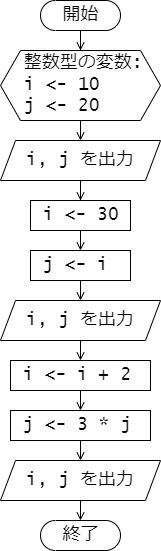

The diagram above was exported from draw.io. Its source (the exported page's mxGraphModel, read from the mxfile embedded in the PNG):
<mxGraphModel dx="478" dy="279" grid="1" gridSize="10" guides="1" tooltips="1" connect="1" arrows="1" fold="1" page="1" pageScale="1" pageWidth="827" pageHeight="1169" math="0" shadow="0">
  <root>
    <mxCell id="0" />
    <mxCell id="1" parent="0" />
    <mxCell id="ZmXhN020WLl5176LJWua-15" style="edgeStyle=orthogonalEdgeStyle;rounded=0;orthogonalLoop=1;jettySize=auto;html=1;exitX=0.5;exitY=1;exitDx=0;exitDy=0;entryX=0.5;entryY=0;entryDx=0;entryDy=0;fontFamily=Lucida Console;fontSize=18;endArrow=open;endFill=0;" parent="1" source="ZmXhN020WLl5176LJWua-5" target="ZmXhN020WLl5176LJWua-7" edge="1">
      <mxGeometry relative="1" as="geometry" />
    </mxCell>
    <mxCell id="ZmXhN020WLl5176LJWua-5" value="&amp;nbsp; 整数型の変数:&lt;br style=&quot;font-size: 18px;&quot;&gt;&amp;nbsp; i &amp;lt;- 10&lt;br&gt;&amp;nbsp; j &amp;lt;- 20" style="shape=hexagon;perimeter=hexagonPerimeter2;whiteSpace=wrap;html=1;fixedSize=1;fontSize=18;size=20;fontFamily=Lucida Console;align=left;" parent="1" vertex="1">
      <mxGeometry x="160" y="170" width="160" height="70" as="geometry" />
    </mxCell>
    <mxCell id="ZmXhN020WLl5176LJWua-18" style="edgeStyle=orthogonalEdgeStyle;rounded=0;orthogonalLoop=1;jettySize=auto;html=1;exitX=0.5;exitY=1;exitDx=0;exitDy=0;entryX=0.5;entryY=0;entryDx=0;entryDy=0;fontFamily=Lucida Console;fontSize=18;endArrow=open;endFill=0;" parent="1" source="ZmXhN020WLl5176LJWua-6" target="ZmXhN020WLl5176LJWua-9" edge="1">
      <mxGeometry relative="1" as="geometry" />
    </mxCell>
    <mxCell id="ZmXhN020WLl5176LJWua-6" value="&amp;nbsp;j &amp;lt;- i" style="html=1;dashed=0;whitespace=wrap;fontSize=18;fontFamily=Lucida Console;align=left;" parent="1" vertex="1">
      <mxGeometry x="190" y="370" width="100" height="30" as="geometry" />
    </mxCell>
    <mxCell id="ZmXhN020WLl5176LJWua-16" style="edgeStyle=orthogonalEdgeStyle;rounded=0;orthogonalLoop=1;jettySize=auto;html=1;exitX=0.5;exitY=1;exitDx=0;exitDy=0;fontFamily=Lucida Console;fontSize=18;endArrow=open;endFill=0;" parent="1" source="ZmXhN020WLl5176LJWua-7" target="ZmXhN020WLl5176LJWua-8" edge="1">
      <mxGeometry relative="1" as="geometry" />
    </mxCell>
    <mxCell id="ZmXhN020WLl5176LJWua-7" value="i, j を出力" style="shape=parallelogram;perimeter=parallelogramPerimeter;whiteSpace=wrap;html=1;dashed=0;fontSize=18;size=0.09375;fontFamily=Lucida Console;" parent="1" vertex="1">
      <mxGeometry x="160" y="260" width="160" height="40" as="geometry" />
    </mxCell>
    <mxCell id="ZmXhN020WLl5176LJWua-17" style="edgeStyle=orthogonalEdgeStyle;rounded=0;orthogonalLoop=1;jettySize=auto;html=1;exitX=0.5;exitY=1;exitDx=0;exitDy=0;entryX=0.5;entryY=0;entryDx=0;entryDy=0;fontFamily=Lucida Console;fontSize=18;endArrow=open;endFill=0;" parent="1" source="ZmXhN020WLl5176LJWua-8" target="ZmXhN020WLl5176LJWua-6" edge="1">
      <mxGeometry relative="1" as="geometry" />
    </mxCell>
    <mxCell id="ZmXhN020WLl5176LJWua-8" value="&amp;nbsp;i &amp;lt;- 30" style="html=1;dashed=0;whitespace=wrap;fontSize=18;fontFamily=Lucida Console;align=left;" parent="1" vertex="1">
      <mxGeometry x="190" y="320" width="100" height="30" as="geometry" />
    </mxCell>
    <mxCell id="ZmXhN020WLl5176LJWua-19" style="edgeStyle=orthogonalEdgeStyle;rounded=0;orthogonalLoop=1;jettySize=auto;html=1;exitX=0.5;exitY=1;exitDx=0;exitDy=0;entryX=0.5;entryY=0;entryDx=0;entryDy=0;fontFamily=Lucida Console;fontSize=18;endArrow=open;endFill=0;" parent="1" source="ZmXhN020WLl5176LJWua-9" target="ZmXhN020WLl5176LJWua-10" edge="1">
      <mxGeometry relative="1" as="geometry" />
    </mxCell>
    <mxCell id="ZmXhN020WLl5176LJWua-9" value="i, j を出力" style="shape=parallelogram;perimeter=parallelogramPerimeter;whiteSpace=wrap;html=1;dashed=0;fontSize=18;size=0.09375;fontFamily=Lucida Console;" parent="1" vertex="1">
      <mxGeometry x="160" y="420" width="160" height="40" as="geometry" />
    </mxCell>
    <mxCell id="TDoZ4p4Sy0zvpOw0MfXd-2" style="edgeStyle=orthogonalEdgeStyle;rounded=0;orthogonalLoop=1;jettySize=auto;html=1;exitX=0.5;exitY=1;exitDx=0;exitDy=0;entryX=0.5;entryY=0;entryDx=0;entryDy=0;endArrow=open;endFill=0;" edge="1" parent="1" source="ZmXhN020WLl5176LJWua-10" target="TDoZ4p4Sy0zvpOw0MfXd-1">
      <mxGeometry relative="1" as="geometry" />
    </mxCell>
    <mxCell id="ZmXhN020WLl5176LJWua-10" value="&amp;nbsp;i &amp;lt;- i + 2" style="html=1;dashed=0;whitespace=wrap;fontSize=18;fontFamily=Lucida Console;align=left;" parent="1" vertex="1">
      <mxGeometry x="170" y="480" width="140" height="30" as="geometry" />
    </mxCell>
    <mxCell id="ZmXhN020WLl5176LJWua-21" style="edgeStyle=orthogonalEdgeStyle;rounded=0;orthogonalLoop=1;jettySize=auto;html=1;exitX=0.5;exitY=1;exitDx=0;exitDy=0;entryX=0.5;entryY=0.5;entryDx=0;entryDy=-15;entryPerimeter=0;fontFamily=Lucida Console;fontSize=18;endArrow=open;endFill=0;" parent="1" source="ZmXhN020WLl5176LJWua-11" target="ZmXhN020WLl5176LJWua-12" edge="1">
      <mxGeometry relative="1" as="geometry" />
    </mxCell>
    <mxCell id="ZmXhN020WLl5176LJWua-11" value="i, j を出力" style="shape=parallelogram;perimeter=parallelogramPerimeter;whiteSpace=wrap;html=1;dashed=0;fontSize=18;size=0.09375;fontFamily=Lucida Console;" parent="1" vertex="1">
      <mxGeometry x="160" y="580" width="160" height="40" as="geometry" />
    </mxCell>
    <mxCell id="ZmXhN020WLl5176LJWua-12" value="終了" style="html=1;dashed=0;whitespace=wrap;shape=mxgraph.dfd.start;fontFamily=Lucida Console;fontSize=18;" parent="1" vertex="1">
      <mxGeometry x="200" y="640" width="80" height="30" as="geometry" />
    </mxCell>
    <mxCell id="ZmXhN020WLl5176LJWua-14" style="edgeStyle=orthogonalEdgeStyle;rounded=0;orthogonalLoop=1;jettySize=auto;html=1;exitX=0.5;exitY=0.5;exitDx=0;exitDy=15;exitPerimeter=0;fontFamily=Lucida Console;fontSize=18;endArrow=open;endFill=0;" parent="1" source="ZmXhN020WLl5176LJWua-13" target="ZmXhN020WLl5176LJWua-5" edge="1">
      <mxGeometry relative="1" as="geometry" />
    </mxCell>
    <mxCell id="ZmXhN020WLl5176LJWua-13" value="開始" style="html=1;dashed=0;whitespace=wrap;shape=mxgraph.dfd.start;fontFamily=Lucida Console;fontSize=18;" parent="1" vertex="1">
      <mxGeometry x="200" y="120" width="80" height="30" as="geometry" />
    </mxCell>
    <mxCell id="TDoZ4p4Sy0zvpOw0MfXd-3" style="edgeStyle=orthogonalEdgeStyle;rounded=0;orthogonalLoop=1;jettySize=auto;html=1;exitX=0.5;exitY=1;exitDx=0;exitDy=0;entryX=0.5;entryY=0;entryDx=0;entryDy=0;endArrow=open;endFill=0;" edge="1" parent="1" source="TDoZ4p4Sy0zvpOw0MfXd-1" target="ZmXhN020WLl5176LJWua-11">
      <mxGeometry relative="1" as="geometry" />
    </mxCell>
    <mxCell id="TDoZ4p4Sy0zvpOw0MfXd-1" value="&amp;nbsp;j &amp;lt;- 3 * j" style="html=1;dashed=0;whitespace=wrap;fontSize=18;fontFamily=Lucida Console;align=left;" vertex="1" parent="1">
      <mxGeometry x="170" y="530" width="140" height="30" as="geometry" />
    </mxCell>
  </root>
</mxGraphModel>